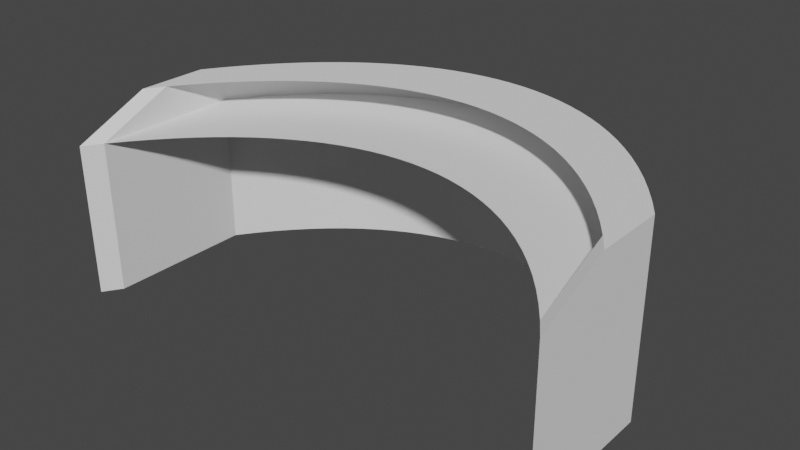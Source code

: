 # Source: Mesa.blend  (saved by Blender 3.0.42; exported with 4.5.12 LTS)
import bpy
from mathutils import Matrix  # noqa: F401  (used for matrix-valued properties, if any)

bpy.ops.wm.read_factory_settings(use_empty=True)
scene = bpy.context.scene
scene.name = 'Scene'

# ---- collections
col_collection = bpy.data.collections.new('Collection'); scene.collection.children.link(col_collection)

# ---- node groups
ng_auto_smooth = bpy.data.node_groups.new('Auto Smooth', 'GeometryNodeTree')
_s = ng_auto_smooth.interface.new_socket(name='Geometry', in_out='OUTPUT', socket_type='NodeSocketGeometry')
_s = ng_auto_smooth.interface.new_socket(name='Geometry', in_out='INPUT', socket_type='NodeSocketGeometry')
_s = ng_auto_smooth.interface.new_socket(name='Angle', in_out='INPUT', socket_type='NodeSocketFloat')
_s.subtype = 'ANGLE'
_s.min_value = 0.0
_s.max_value = 3.142
ng_auto_smooth.is_modifier = True
_N = ng_auto_smooth.nodes; _L = ng_auto_smooth.links
n0 = _N.new('NodeGroupOutput'); n0.name = 'Group Output'; n0.location = (480, -100)
n1 = _N.new('NodeGroupInput'); n1.name = 'Group Input'; n1.location = (-420, -300)
n2 = _N.new('NodeGroupInput'); n2.name = 'Group Input.001'; n2.location = (-60, -100)
n3 = _N.new('GeometryNodeSetShadeSmooth'); n3.name = 'Set Shade Smooth'; n3.location = (120, -100)
n3.domain = 'EDGE'
n4 = _N.new('GeometryNodeSetShadeSmooth'); n4.name = 'Set Shade Smooth.001'; n4.location = (300, -100)
n5 = _N.new('GeometryNodeInputMeshEdgeAngle'); n5.name = 'Edge Angle'; n5.location = (-420, -220)
n6 = _N.new('GeometryNodeInputEdgeSmooth'); n6.name = 'Is Edge Smooth'; n6.location = (-60, -160)
n7 = _N.new('GeometryNodeInputShadeSmooth'); n7.name = 'Is Face Smooth'; n7.location = (-240, -340)
n8 = _N.new('FunctionNodeBooleanMath'); n8.name = 'Boolean Math'; n8.location = (-60, -220)
n9 = _N.new('FunctionNodeCompare'); n9.name = 'Compare'; n9.location = (-240, -180)
n9.operation = 'LESS_EQUAL'
_L.new(n5.outputs[0], n9.inputs[0])
_L.new(n4.outputs[0], n0.inputs[0])
_L.new(n1.outputs[1], n9.inputs[1])
_L.new(n9.outputs[0], n8.inputs[0])
_L.new(n7.outputs[0], n8.inputs[1])
_L.new(n2.outputs[0], n3.inputs[0])
_L.new(n6.outputs[0], n3.inputs[1])
_L.new(n3.outputs[0], n4.inputs[0])
_L.new(n8.outputs[0], n3.inputs[2])
n0.is_active_output = True

# ---- world
world_world = bpy.data.worlds.new('World'); scene.world = world_world
world_world.use_nodes = True; world_world.node_tree.nodes.clear()
_N = world_world.node_tree.nodes; _L = world_world.node_tree.links
n0 = _N.new('ShaderNodeOutputWorld'); n0.name = 'World Output'; n0.location = (300, 300)
n1 = _N.new('ShaderNodeBackground'); n1.name = 'Background'; n1.location = (10, 300)
n1.inputs[0].default_value = (0.05088, 0.05088, 0.05088, 1.0)
_L.new(n1.outputs[0], n0.inputs[0])
n0.is_active_output = True
world_world.color = (0.05088, 0.05088, 0.05088)
world_world.use_sun_shadow = False
world_world.sun_shadow_jitter_overblur = 0.0

# ---- meshes
me_mesh_001 = bpy.data.meshes.new('Mesh.001')
me_mesh_001.from_pydata([(-0.75, 0.6051, 0.0), (-0.7137, 0.638, 0.0), (-0.6762, 0.6689, 0.0), (-0.6377, 0.698, 0.0), (-0.5981, 0.725, 0.0), (-0.5576, 0.7502, 0.0), (-0.5162, 0.7734, 0.0), (-0.474, 0.7947, 0.0), (-0.4311, 0.814, 0.0), (-0.3875, 0.8314, 0.0), (-0.3433, 0.8469, 0.0), (-0.2986, 0.8604, 0.0), (-0.2534, 0.872, 0.0), (-0.2079, 0.8817, 0.0), (-0.162, 0.8894, 0.0), (-0.1159, 0.8952, 0.0), (-0.06961, 0.8991, 0.0), (-0.02321, 0.901, 0.0), (0.02321, 0.901, 0.0), (0.0696, 0.8991, 0.0), (0.1159, 0.8952, 0.0), (0.162, 0.8894, 0.0), (0.2079, 0.8817, 0.0), (0.2534, 0.872, 0.0), (0.2986, 0.8604, 0.0), (0.3433, 0.8469, 0.0), (0.3875, 0.8314, 0.0), (0.4311, 0.814, 0.0), (0.474, 0.7947, 0.0), (0.5162, 0.7734, 0.0), (0.5576, 0.7502, 0.0), (0.5981, 0.725, 0.0), (0.6377, 0.698, 0.0), (0.6762, 0.6689, 0.0), (0.7137, 0.638, 0.0), (0.75, 0.6051, 0.0), (-0.75, 0.6051, -0.5645), (-0.7137, 0.638, -0.5645), (-0.6762, 0.6689, -0.5645), (-0.6377, 0.698, -0.5645), (-0.5981, 0.725, -0.5645), (-0.5576, 0.7502, -0.5645), (-0.5162, 0.7734, -0.5645), (-0.474, 0.7947, -0.5645), (-0.4311, 0.814, -0.5645), (-0.3875, 0.8314, -0.5645), (-0.3433, 0.8469, -0.5645), (-0.2986, 0.8604, -0.5645), (-0.2534, 0.872, -0.5645), (-0.2079, 0.8817, -0.5645), (-0.162, 0.8894, -0.5645), (-0.1159, 0.8952, -0.5645), (-0.06961, 0.8991, -0.5645), (-0.02321, 0.901, -0.5645), (0.02321, 0.901, -0.5645), (0.0696, 0.8991, -0.5645), (0.1159, 0.8952, -0.5645), (0.162, 0.8894, -0.5645), (0.2079, 0.8817, -0.5645), (0.2534, 0.872, -0.5645), (0.2986, 0.8604, -0.5645), (0.3433, 0.8469, -0.5645), (0.3875, 0.8314, -0.5645), (0.4311, 0.814, -0.5645), (0.474, 0.7947, -0.5645), (0.5162, 0.7734, -0.5645), (0.5576, 0.7502, -0.5645), (0.5981, 0.725, -0.5645), (0.6377, 0.698, -0.5645), (0.6762, 0.6689, -0.5645), (0.7137, 0.638, -0.5645), (0.75, 0.6051, -0.5645), (-0.75, 0.4758, 0.0), (-0.7137, 0.5086, 0.0), (-0.6762, 0.5396, 0.0), (-0.6377, 0.5686, 0.0), (-0.5981, 0.5957, 0.0), (-0.5576, 0.6208, 0.0), (-0.5162, 0.644, 0.0), (-0.474, 0.6653, 0.0), (-0.4311, 0.6846, 0.0), (-0.3875, 0.7021, 0.0), (-0.3433, 0.7175, 0.0), (-0.2986, 0.7311, 0.0), (-0.2534, 0.7427, 0.0), (-0.2079, 0.7523, 0.0), (-0.162, 0.7601, 0.0), (-0.1159, 0.7659, 0.0), (-0.06961, 0.7697, 0.0), (-0.02321, 0.7717, 0.0), (0.02321, 0.7717, 0.0), (0.0696, 0.7697, 0.0), (0.1159, 0.7659, 0.0), (0.162, 0.7601, 0.0), (0.2079, 0.7523, 0.0), (0.2534, 0.7427, 0.0), (0.2986, 0.7311, 0.0), (0.3433, 0.7175, 0.0), (0.3875, 0.7021, 0.0), (0.4311, 0.6846, 0.0), (0.474, 0.6653, 0.0), (0.5162, 0.644, 0.0), (0.5576, 0.6208, 0.0), (0.5981, 0.5957, 0.0), (0.6377, 0.5686, 0.0), (0.6762, 0.5396, 0.0), (0.7137, 0.5086, 0.0), (0.75, 0.4758, 0.0), (0.5162, 0.7734, -0.1016), (0.474, 0.7947, -0.1016), (-0.06961, 0.8991, -0.1016), (-0.1159, 0.8952, -0.1016), (-0.6377, 0.698, -0.1016), (-0.6762, 0.6689, -0.1016), (0.5576, 0.7502, -0.1016), (-0.02321, 0.901, -0.1016), (-0.5981, 0.725, -0.1016), (0.5981, 0.725, -0.1016), (0.02321, 0.901, -0.1016), (-0.5576, 0.7502, -0.1016), (0.6377, 0.698, -0.1016), (0.0696, 0.8991, -0.1016), (-0.5162, 0.7734, -0.1016), (0.6762, 0.6689, -0.1016), (0.1159, 0.8952, -0.1016), (-0.474, 0.7947, -0.1016), (0.7137, 0.638, -0.1016), (0.162, 0.8894, -0.1016), (-0.4311, 0.814, -0.1016), (0.75, 0.6051, -0.1016), (0.2079, 0.8817, -0.1016), (-0.3875, 0.8314, -0.1016), (0.2534, 0.872, -0.1016), (-0.3433, 0.8469, -0.1016), (0.2986, 0.8604, -0.1016), (-0.2986, 0.8604, -0.1016), (0.3433, 0.8469, -0.1016), (-0.2534, 0.872, -0.1016), (0.3875, 0.8314, -0.1016), (-0.2079, 0.8817, -0.1016), (0.4311, 0.814, -0.1016), (-0.162, 0.8894, -0.1016), (-0.7137, 0.638, -0.1016), (-0.75, 0.6051, -0.1016), (0.5162, 0.5061, -0.1016), (0.474, 0.5274, -0.1016), (-0.06961, 0.6319, -0.1016), (-0.1159, 0.628, -0.1016), (-0.6377, 0.4307, -0.1016), (-0.6762, 0.4017, -0.1016), (0.5576, 0.4829, -0.1016), (-0.02321, 0.6338, -0.1016), (-0.5981, 0.4578, -0.1016), (0.5981, 0.4578, -0.1016), (0.02321, 0.6338, -0.1016), (-0.5576, 0.4829, -0.1016), (0.6377, 0.4307, -0.1016), (0.0696, 0.6319, -0.1016), (-0.5162, 0.5061, -0.1016), (0.6762, 0.4017, -0.1016), (0.1159, 0.628, -0.1016), (-0.474, 0.5274, -0.1016), (0.7137, 0.3708, -0.1016), (0.162, 0.6222, -0.1016), (-0.4311, 0.5468, -0.1016), (0.75, 0.3379, -0.1016), (0.2079, 0.6144, -0.1016), (-0.3875, 0.5642, -0.1016), (0.2534, 0.6048, -0.1016), (-0.3433, 0.5796, -0.1016), (0.2986, 0.5932, -0.1016), (-0.2986, 0.5932, -0.1016), (0.3433, 0.5796, -0.1016), (-0.2534, 0.6048, -0.1016), (0.3875, 0.5642, -0.1016), (-0.2079, 0.6144, -0.1016), (0.4311, 0.5468, -0.1016), (-0.162, 0.6222, -0.1016), (-0.7137, 0.3707, -0.1016), (-0.75, 0.3379, -0.1016), (-0.75, 0.3397, -0.5645), (-0.7137, 0.3725, -0.5645), (0.7137, 0.3722, -0.5645), (0.75, 0.3393, -0.5645), (-0.7137, 0.638, -0.5645), (0.7137, 0.638, -0.5645)], [(185, 70), (37, 184)], [(108, 109, 64, 65), (110, 111, 51, 52), (112, 113, 38, 39), (114, 108, 65, 66), (115, 110, 52, 53), (116, 112, 39, 40), (117, 114, 66, 67), (118, 115, 53, 54), (119, 116, 40, 41), (120, 117, 67, 68), (121, 118, 54, 55), (122, 119, 41, 42), (123, 120, 68, 69), (124, 121, 55, 56), (125, 122, 42, 43), (126, 123, 69, 70), (127, 124, 56, 57), (128, 125, 43, 44), (129, 126, 70, 71), (130, 127, 57, 58), (131, 128, 44, 45), (132, 130, 58, 59), (133, 131, 45, 46), (134, 132, 59, 60), (135, 133, 46, 47), (136, 134, 60, 61), (137, 135, 47, 48), (138, 136, 61, 62), (139, 137, 48, 49), (140, 138, 62, 63), (141, 139, 49, 50), (142, 143, 36, 37), (109, 140, 63, 64), (111, 141, 50, 51), (113, 142, 37, 38), (13, 14, 86, 85), (0, 1, 73, 72), (27, 28, 100, 99), (14, 15, 87, 86), (1, 2, 74, 73), (28, 29, 101, 100), (15, 16, 88, 87), (2, 3, 75, 74), (29, 30, 102, 101), (16, 17, 89, 88), (3, 4, 76, 75), (30, 31, 103, 102), (17, 18, 90, 89), (4, 5, 77, 76), (31, 32, 104, 103), (18, 19, 91, 90), (5, 6, 78, 77), (32, 33, 105, 104), (19, 20, 92, 91), (6, 7, 79, 78), (33, 34, 106, 105), (20, 21, 93, 92), (7, 8, 80, 79), (34, 35, 107, 106), (21, 22, 94, 93), (8, 9, 81, 80), (22, 23, 95, 94), (9, 10, 82, 81), (23, 24, 96, 95), (10, 11, 83, 82), (24, 25, 97, 96), (11, 12, 84, 83), (25, 26, 98, 97), (12, 13, 85, 84), (26, 27, 99, 98), (2, 1, 142, 113), (15, 14, 141, 111), (28, 27, 140, 109), (1, 0, 143, 142), (14, 13, 139, 141), (27, 26, 138, 140), (13, 12, 137, 139), (26, 25, 136, 138), (12, 11, 135, 137), (25, 24, 134, 136), (11, 10, 133, 135), (24, 23, 132, 134), (10, 9, 131, 133), (23, 22, 130, 132), (9, 8, 128, 131), (22, 21, 127, 130), (35, 34, 126, 129), (8, 7, 125, 128), (21, 20, 124, 127), (34, 33, 123, 126), (7, 6, 122, 125), (20, 19, 121, 124), (33, 32, 120, 123), (6, 5, 119, 122), (19, 18, 118, 121), (32, 31, 117, 120), (5, 4, 116, 119), (18, 17, 115, 118), (31, 30, 114, 117), (4, 3, 112, 116), (17, 16, 110, 115), (30, 29, 108, 114), (3, 2, 113, 112), (16, 15, 111, 110), (29, 28, 109, 108), (117, 114, 150, 153), (130, 127, 163, 166), (109, 140, 176, 145), (116, 112, 148, 152), (129, 126, 162, 165), (142, 143, 179, 178), (115, 110, 146, 151), (128, 125, 161, 164), (141, 139, 175, 177), (114, 108, 144, 150), (127, 124, 160, 163), (140, 138, 174, 176), (112, 113, 149, 148), (126, 123, 159, 162), (139, 137, 173, 175), (110, 111, 147, 146), (125, 122, 158, 161), (138, 136, 172, 174), (108, 109, 145, 144), (124, 121, 157, 160), (137, 135, 171, 173), (123, 120, 156, 159), (136, 134, 170, 172), (122, 119, 155, 158), (135, 133, 169, 171), (121, 118, 154, 157), (134, 132, 168, 170), (120, 117, 153, 156), (133, 131, 167, 169), (119, 116, 152, 155), (132, 130, 166, 168), (113, 142, 178, 149), (118, 115, 151, 154), (131, 128, 164, 167), (111, 141, 177, 147), (129, 165, 107, 35), (72, 179, 143, 0), (37, 36, 180, 181), (143, 179, 180, 36), (178, 142, 37, 181), (178, 179, 180, 181), (71, 70, 182, 183), (126, 162, 182, 70), (165, 129, 71, 183), (165, 162, 182, 183), (106, 107, 165, 162), (162, 126, 34, 106), (73, 178, 179, 72), (142, 178, 73, 1)])
me_mesh_001.materials.append(None)
me_mesh_001.use_remesh_fix_poles = True
me_mesh_001.use_remesh_preserve_attributes = False
me_mesh_001.update()

# ---- objects
ob_nurbscurve = bpy.data.objects.new('NurbsCurve', me_mesh_001)

# ---- transforms, parenting, visibility, modifiers, constraints
ob_nurbscurve.location = (-16.82, 15.11, 22.38)
ob_nurbscurve.scale = (103.5, 172.5, 103.5)
_m = ob_nurbscurve.modifiers.new('Auto Smooth', 'NODES')
_m.node_group = ng_auto_smooth
_gi = [s.identifier for s in ng_auto_smooth.interface.items_tree if s.item_type == 'SOCKET' and s.in_out == 'INPUT']
_m[_gi[1]] = 3.142  # Angle

# ---- collection membership
col_collection.objects.link(ob_nurbscurve)

# ---- scene / render settings (as saved in the file)
scene.frame_start = 1; scene.frame_end = 250; scene.frame_set(1)
scene.render.engine = 'BLENDER_EEVEE_NEXT'
scene.cycles.sampling_pattern = 'TABULATED_SOBOL'
scene.cycles.use_light_tree = False
scene.view_settings.view_transform = 'Filmic'
bpy.context.view_layer.update()

# ---- added for rendering (the .blend has no active camera and no usable light): camera, sun
cam_auto = bpy.data.cameras.new('AutoCamera')
cam_auto.lens = 50.0
cam_auto.sensor_width = 36.0
cam_auto.clip_end = 3122.15
ob_auto_camera = bpy.data.objects.new('AutoCamera', cam_auto)
scene.collection.objects.link(ob_auto_camera)
ob_auto_camera.location = (161.085, -91.5114, 135.484)
ob_auto_camera.rotation_euler = (1.09748, -7.21219e-08, 0.694738)
scene.camera = ob_auto_camera
light_auto_sun = bpy.data.lights.new('AutoSun', 'SUN')
light_auto_sun.energy = 3.0
light_auto_sun.angle = 0.0523599
ob_auto_sun = bpy.data.objects.new('AutoSun', light_auto_sun)
scene.collection.objects.link(ob_auto_sun)
ob_auto_sun.rotation_euler = (0.872665, 0.174533, 0.523599)
bpy.context.view_layer.update()
